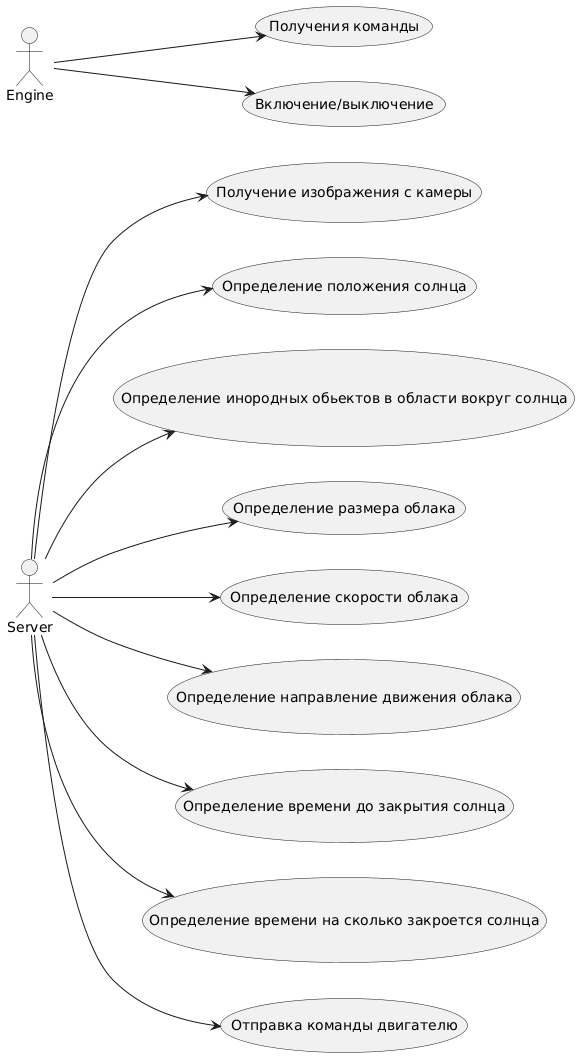

The diagram above was rendered by PlantUML. Its source (embedded in the PNG):
@startuml
left to right direction

Server --> (Получение изображения с камеры)
Server --> (Определение положения солнца)
Server --> (Определение инородных обьектов в области вокруг солнца)
Server --> (Определение размера облака)
Server --> (Определение скорости облака)
Server --> (Определение направление движения облака)
Server --> (Определение времени до закрытия солнца)
Server --> (Определение времени на сколько закроется солнца)
Server --> (Отправка команды двигателю)

Engine --> (Получения команды)
Engine --> (Включение/выключение)
@enduml